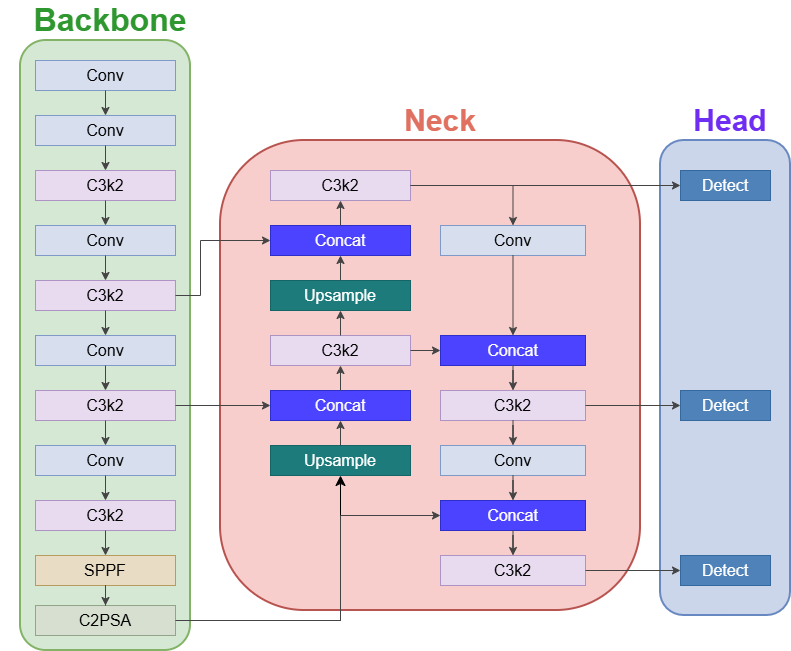

The diagram above was exported from draw.io. Its source (the exported page's mxGraphModel, read from the mxfile embedded in the PNG):
<mxGraphModel dx="1575" dy="829" grid="1" gridSize="10" guides="1" tooltips="1" connect="1" arrows="1" fold="1" page="1" pageScale="1" pageWidth="1100" pageHeight="850" math="0" shadow="0">
  <root>
    <mxCell id="0" />
    <mxCell id="1" parent="0" />
    <mxCell id="backbone_box" parent="1" style="shape=rectangle;rounded=1;whiteSpace=wrap;html=1;fillColor=#d5e8d4;strokeColor=#82b366;fontSize=18;fontStyle=0;align=center;verticalAlign=middle;arcSize=15;;strokeWidth=2;" value="" vertex="1">
      <mxGeometry height="610" width="170" x="110" y="160" as="geometry" />
    </mxCell>
    <mxCell id="neck_box" parent="1" style="shape=rectangle;rounded=1;whiteSpace=wrap;html=1;fillColor=#f8cecc;strokeColor=#b85450;fontSize=18;fontStyle=0;align=center;verticalAlign=middle;arcSize=20;;strokeWidth=2;" value="" vertex="1">
      <mxGeometry height="470" width="420" x="310" y="260" as="geometry" />
    </mxCell>
    <mxCell id="head_box" parent="1" style="shape=rectangle;rounded=1;whiteSpace=wrap;html=1;fillColor=#cbd6ea;strokeColor=#6888c1;fontColor=#000000;fontSize=18;fontStyle=0;align=center;verticalAlign=middle;arcSize=18;;strokeWidth=2;" value="" vertex="1">
      <mxGeometry height="475" width="130" x="750" y="260" as="geometry" />
    </mxCell>
    <mxCell id="title_backbone" parent="1" style="shape=rectangle;rounded=0;whiteSpace=wrap;html=1;fillColor=none;strokeColor=none;fontColor=#2f972f;fontSize=32;fontStyle=1;align=center;verticalAlign=middle;" value="Backbone" vertex="1">
      <mxGeometry height="40" width="220" x="90" y="120" as="geometry" />
    </mxCell>
    <mxCell id="title_neck" parent="1" style="shape=rectangle;rounded=0;whiteSpace=wrap;html=1;fillColor=none;strokeColor=none;fontColor=#e0705f;fontSize=30;fontStyle=1;align=center;verticalAlign=middle;" value="Neck" vertex="1">
      <mxGeometry height="40" width="120" x="470" y="220" as="geometry" />
    </mxCell>
    <mxCell id="title_head" parent="1" style="shape=rectangle;rounded=0;whiteSpace=wrap;html=1;fillColor=none;strokeColor=none;fontColor=#6f2cf3;fontSize=30;fontStyle=1;align=center;verticalAlign=middle;" value="Head" vertex="1">
      <mxGeometry height="40" width="100" x="770" y="220" as="geometry" />
    </mxCell>
    <mxCell id="bb1" parent="1" style="shape=rectangle;rounded=0;whiteSpace=wrap;html=1;fillColor=#d7dfef;strokeColor=#7f9ac7;fontColor=#000000;fontSize=16;fontStyle=0;align=center;verticalAlign=middle;" value="Conv" vertex="1">
      <mxGeometry height="30" width="140" x="125" y="180" as="geometry" />
    </mxCell>
    <mxCell id="bb2" parent="1" style="shape=rectangle;rounded=0;whiteSpace=wrap;html=1;fillColor=#d7dfef;strokeColor=#7f9ac7;fontColor=#000000;fontSize=16;fontStyle=0;align=center;verticalAlign=middle;" value="Conv" vertex="1">
      <mxGeometry height="30" width="140" x="125" y="235" as="geometry" />
    </mxCell>
    <mxCell id="bb3" parent="1" style="shape=rectangle;rounded=0;whiteSpace=wrap;html=1;fillColor=#e8dbf0;strokeColor=#ad94c4;fontColor=#000000;fontSize=16;fontStyle=0;align=center;verticalAlign=middle;" value="C3k2" vertex="1">
      <mxGeometry height="30" width="140" x="125" y="290" as="geometry" />
    </mxCell>
    <mxCell id="bb4" parent="1" style="shape=rectangle;rounded=0;whiteSpace=wrap;html=1;fillColor=#d7dfef;strokeColor=#7f9ac7;fontColor=#000000;fontSize=16;fontStyle=0;align=center;verticalAlign=middle;" value="Conv" vertex="1">
      <mxGeometry height="30" width="140" x="125" y="345" as="geometry" />
    </mxCell>
    <mxCell id="bb5" parent="1" style="shape=rectangle;rounded=0;whiteSpace=wrap;html=1;fillColor=#e8dbf0;strokeColor=#ad94c4;fontColor=#000000;fontSize=16;fontStyle=0;align=center;verticalAlign=middle;" value="C3k2" vertex="1">
      <mxGeometry height="30" width="140" x="125" y="400" as="geometry" />
    </mxCell>
    <mxCell id="bb6" parent="1" style="shape=rectangle;rounded=0;whiteSpace=wrap;html=1;fillColor=#d7dfef;strokeColor=#7f9ac7;fontColor=#000000;fontSize=16;fontStyle=0;align=center;verticalAlign=middle;" value="Conv" vertex="1">
      <mxGeometry height="30" width="140" x="125" y="455" as="geometry" />
    </mxCell>
    <mxCell id="bb7" parent="1" style="shape=rectangle;rounded=0;whiteSpace=wrap;html=1;fillColor=#e8dbf0;strokeColor=#ad94c4;fontColor=#000000;fontSize=16;fontStyle=0;align=center;verticalAlign=middle;" value="C3k2" vertex="1">
      <mxGeometry height="30" width="140" x="125" y="510" as="geometry" />
    </mxCell>
    <mxCell id="bb8" parent="1" style="shape=rectangle;rounded=0;whiteSpace=wrap;html=1;fillColor=#d7dfef;strokeColor=#7f9ac7;fontColor=#000000;fontSize=16;fontStyle=0;align=center;verticalAlign=middle;" value="Conv" vertex="1">
      <mxGeometry height="30" width="140" x="125" y="565" as="geometry" />
    </mxCell>
    <mxCell id="bb9" parent="1" style="shape=rectangle;rounded=0;whiteSpace=wrap;html=1;fillColor=#e8dbf0;strokeColor=#ad94c4;fontColor=#000000;fontSize=16;fontStyle=0;align=center;verticalAlign=middle;" value="C3k2" vertex="1">
      <mxGeometry height="30" width="140" x="125" y="620" as="geometry" />
    </mxCell>
    <mxCell id="bb10" parent="1" style="shape=rectangle;rounded=0;whiteSpace=wrap;html=1;fillColor=#e8dcc4;strokeColor=#b89b5f;fontColor=#000000;fontSize=16;fontStyle=0;align=center;verticalAlign=middle;" value="SPPF" vertex="1">
      <mxGeometry height="30" width="140" x="125" y="675" as="geometry" />
    </mxCell>
    <mxCell id="4qLAGRpMUPq3Ek6nse91-1" edge="1" parent="1" source="bb11" style="edgeStyle=orthogonalEdgeStyle;rounded=0;orthogonalLoop=1;jettySize=auto;html=1;exitX=1;exitY=0.5;exitDx=0;exitDy=0;entryX=0.5;entryY=1;entryDx=0;entryDy=0;fontSize=12;startSize=8;endSize=8;" target="nk_up2">
      <mxGeometry relative="1" as="geometry" />
    </mxCell>
    <mxCell id="bb11" parent="1" style="shape=rectangle;rounded=0;whiteSpace=wrap;html=1;fillColor=#d6dfd0;strokeColor=#93a589;fontColor=#000000;fontSize=16;fontStyle=0;align=center;verticalAlign=middle;" value="C2PSA" vertex="1">
      <mxGeometry height="30" width="140" x="125" y="725" as="geometry" />
    </mxCell>
    <mxCell id="e_bb1_bb2" edge="1" parent="1" source="bb1" style="edgeStyle=orthogonalEdgeStyle;rounded=0;orthogonalLoop=1;jettySize=auto;html=1;strokeColor=#444444;endArrow=classic;endFill=1;dashed=0;" target="bb2" value="">
      <mxGeometry relative="1" as="geometry" />
    </mxCell>
    <mxCell id="e_bb2_bb3" edge="1" parent="1" source="bb2" style="edgeStyle=orthogonalEdgeStyle;rounded=0;orthogonalLoop=1;jettySize=auto;html=1;strokeColor=#444444;endArrow=classic;endFill=1;dashed=0;" target="bb3" value="">
      <mxGeometry relative="1" as="geometry" />
    </mxCell>
    <mxCell id="e_bb3_bb4" edge="1" parent="1" source="bb3" style="edgeStyle=orthogonalEdgeStyle;rounded=0;orthogonalLoop=1;jettySize=auto;html=1;strokeColor=#444444;endArrow=classic;endFill=1;dashed=0;" target="bb4" value="">
      <mxGeometry relative="1" as="geometry" />
    </mxCell>
    <mxCell id="e_bb4_bb5" edge="1" parent="1" source="bb4" style="edgeStyle=orthogonalEdgeStyle;rounded=0;orthogonalLoop=1;jettySize=auto;html=1;strokeColor=#444444;endArrow=classic;endFill=1;dashed=0;" target="bb5" value="">
      <mxGeometry relative="1" as="geometry" />
    </mxCell>
    <mxCell id="e_bb5_bb6" edge="1" parent="1" source="bb5" style="edgeStyle=orthogonalEdgeStyle;rounded=0;orthogonalLoop=1;jettySize=auto;html=1;strokeColor=#444444;endArrow=classic;endFill=1;dashed=0;" target="bb6" value="">
      <mxGeometry relative="1" as="geometry" />
    </mxCell>
    <mxCell id="e_bb6_bb7" edge="1" parent="1" source="bb6" style="edgeStyle=orthogonalEdgeStyle;rounded=0;orthogonalLoop=1;jettySize=auto;html=1;strokeColor=#444444;endArrow=classic;endFill=1;dashed=0;" target="bb7" value="">
      <mxGeometry relative="1" as="geometry" />
    </mxCell>
    <mxCell id="e_bb7_bb8" edge="1" parent="1" source="bb7" style="edgeStyle=orthogonalEdgeStyle;rounded=0;orthogonalLoop=1;jettySize=auto;html=1;strokeColor=#444444;endArrow=classic;endFill=1;dashed=0;" target="bb8" value="">
      <mxGeometry relative="1" as="geometry" />
    </mxCell>
    <mxCell id="e_bb8_bb9" edge="1" parent="1" source="bb8" style="edgeStyle=orthogonalEdgeStyle;rounded=0;orthogonalLoop=1;jettySize=auto;html=1;strokeColor=#444444;endArrow=classic;endFill=1;dashed=0;" target="bb9" value="">
      <mxGeometry relative="1" as="geometry" />
    </mxCell>
    <mxCell id="e_bb9_bb10" edge="1" parent="1" source="bb9" style="edgeStyle=orthogonalEdgeStyle;rounded=0;orthogonalLoop=1;jettySize=auto;html=1;strokeColor=#444444;endArrow=classic;endFill=1;dashed=0;" target="bb10" value="">
      <mxGeometry relative="1" as="geometry" />
    </mxCell>
    <mxCell id="e_bb10_bb11" edge="1" parent="1" source="bb10" style="edgeStyle=orthogonalEdgeStyle;rounded=0;orthogonalLoop=1;jettySize=auto;html=1;strokeColor=#444444;endArrow=classic;endFill=1;dashed=0;" target="bb11" value="">
      <mxGeometry relative="1" as="geometry" />
    </mxCell>
    <mxCell id="nk_top_c3" parent="1" style="shape=rectangle;rounded=0;whiteSpace=wrap;html=1;fillColor=#e8dbf0;strokeColor=#ad94c4;fontColor=#000000;fontSize=16;fontStyle=0;align=center;verticalAlign=middle;" value="C3k2" vertex="1">
      <mxGeometry height="30" width="140" x="360" y="290" as="geometry" />
    </mxCell>
    <mxCell id="nk_concat1" parent="1" style="shape=rectangle;rounded=0;whiteSpace=wrap;html=1;fillColor=#4b43ff;strokeColor=#2e2ec8;fontColor=#ffffff;fontSize=16;fontStyle=0;align=center;verticalAlign=middle;" value="Concat" vertex="1">
      <mxGeometry height="30" width="140" x="360" y="345" as="geometry" />
    </mxCell>
    <mxCell id="nk_up1" parent="1" style="shape=rectangle;rounded=0;whiteSpace=wrap;html=1;fillColor=#1d7b7c;strokeColor=#156567;fontColor=#ffffff;fontSize=16;fontStyle=0;align=center;verticalAlign=middle;" value="Upsample" vertex="1">
      <mxGeometry height="30" width="140" x="360" y="400" as="geometry" />
    </mxCell>
    <mxCell id="nk_mid_c3" parent="1" style="shape=rectangle;rounded=0;whiteSpace=wrap;html=1;fillColor=#e8dbf0;strokeColor=#ad94c4;fontColor=#000000;fontSize=16;fontStyle=0;align=center;verticalAlign=middle;" value="C3k2" vertex="1">
      <mxGeometry height="30" width="140" x="360" y="455" as="geometry" />
    </mxCell>
    <mxCell id="nk_concat2" parent="1" style="shape=rectangle;rounded=0;whiteSpace=wrap;html=1;fillColor=#4b43ff;strokeColor=#2e2ec8;fontColor=#ffffff;fontSize=16;fontStyle=0;align=center;verticalAlign=middle;" value="Concat" vertex="1">
      <mxGeometry height="30" width="140" x="360" y="510" as="geometry" />
    </mxCell>
    <mxCell id="nk_up2" parent="1" style="shape=rectangle;rounded=0;whiteSpace=wrap;html=1;fillColor=#1d7b7c;strokeColor=#156567;fontColor=#ffffff;fontSize=16;fontStyle=0;align=center;verticalAlign=middle;" value="Upsample" vertex="1">
      <mxGeometry height="30" width="140" x="360" y="565" as="geometry" />
    </mxCell>
    <mxCell id="nk_conv1" parent="1" style="shape=rectangle;rounded=0;whiteSpace=wrap;html=1;fillColor=#d7dfef;strokeColor=#7f9ac7;fontColor=#000000;fontSize=16;fontStyle=0;align=center;verticalAlign=middle;" value="Conv" vertex="1">
      <mxGeometry height="30" width="145" x="530" y="345" as="geometry" />
    </mxCell>
    <mxCell id="nk_concat3" parent="1" style="shape=rectangle;rounded=0;whiteSpace=wrap;html=1;fillColor=#4b43ff;strokeColor=#2e2ec8;fontColor=#ffffff;fontSize=16;fontStyle=0;align=center;verticalAlign=middle;" value="Concat" vertex="1">
      <mxGeometry height="30" width="145" x="530" y="455" as="geometry" />
    </mxCell>
    <mxCell id="nk_c3r1" parent="1" style="shape=rectangle;rounded=0;whiteSpace=wrap;html=1;fillColor=#e8dbf0;strokeColor=#ad94c4;fontColor=#000000;fontSize=16;fontStyle=0;align=center;verticalAlign=middle;" value="C3k2" vertex="1">
      <mxGeometry height="30" width="145" x="530" y="510" as="geometry" />
    </mxCell>
    <mxCell id="nk_conv2" parent="1" style="shape=rectangle;rounded=0;whiteSpace=wrap;html=1;fillColor=#d7dfef;strokeColor=#7f9ac7;fontColor=#000000;fontSize=16;fontStyle=0;align=center;verticalAlign=middle;" value="Conv" vertex="1">
      <mxGeometry height="30" width="145" x="530" y="565" as="geometry" />
    </mxCell>
    <mxCell id="nk_concat4" parent="1" style="shape=rectangle;rounded=0;whiteSpace=wrap;html=1;fillColor=#4b43ff;strokeColor=#2e2ec8;fontColor=#ffffff;fontSize=16;fontStyle=0;align=center;verticalAlign=middle;" value="Concat" vertex="1">
      <mxGeometry height="30" width="145" x="530" y="620" as="geometry" />
    </mxCell>
    <mxCell id="nk_c3r2" parent="1" style="shape=rectangle;rounded=0;whiteSpace=wrap;html=1;fillColor=#e8dbf0;strokeColor=#ad94c4;fontColor=#000000;fontSize=16;fontStyle=0;align=center;verticalAlign=middle;" value="C3k2" vertex="1">
      <mxGeometry height="30" width="145" x="530" y="675" as="geometry" />
    </mxCell>
    <mxCell id="det1" parent="1" style="shape=rectangle;rounded=0;whiteSpace=wrap;html=1;fillColor=#4f82b8;strokeColor=#35689d;fontColor=#ffffff;fontSize=16;fontStyle=0;align=center;verticalAlign=middle;" value="Detect" vertex="1">
      <mxGeometry height="30" width="90" x="770" y="290" as="geometry" />
    </mxCell>
    <mxCell id="det2" parent="1" style="shape=rectangle;rounded=0;whiteSpace=wrap;html=1;fillColor=#4f82b8;strokeColor=#35689d;fontColor=#ffffff;fontSize=16;fontStyle=0;align=center;verticalAlign=middle;" value="Detect" vertex="1">
      <mxGeometry height="30" width="90" x="770" y="510" as="geometry" />
    </mxCell>
    <mxCell id="det3" parent="1" style="shape=rectangle;rounded=0;whiteSpace=wrap;html=1;fillColor=#4f82b8;strokeColor=#35689d;fontColor=#ffffff;fontSize=16;fontStyle=0;align=center;verticalAlign=middle;" value="Detect" vertex="1">
      <mxGeometry height="30" width="90" x="770" y="675" as="geometry" />
    </mxCell>
    <mxCell id="e_nk_concat1_nk_top_c3" edge="1" parent="1" source="nk_concat1" style="edgeStyle=orthogonalEdgeStyle;rounded=0;orthogonalLoop=1;jettySize=auto;html=1;strokeColor=#444444;endArrow=classic;endFill=1;dashed=0;" target="nk_top_c3" value="">
      <mxGeometry relative="1" as="geometry" />
    </mxCell>
    <mxCell id="e_nk_up1_nk_concat1" edge="1" parent="1" source="nk_up1" style="edgeStyle=orthogonalEdgeStyle;rounded=0;orthogonalLoop=1;jettySize=auto;html=1;strokeColor=#444444;endArrow=classic;endFill=1;dashed=0;" target="nk_concat1" value="">
      <mxGeometry relative="1" as="geometry" />
    </mxCell>
    <mxCell id="e_nk_mid_c3_nk_up1" edge="1" parent="1" source="nk_mid_c3" style="edgeStyle=orthogonalEdgeStyle;rounded=0;orthogonalLoop=1;jettySize=auto;html=1;strokeColor=#444444;endArrow=classic;endFill=1;dashed=0;" target="nk_up1" value="">
      <mxGeometry relative="1" as="geometry" />
    </mxCell>
    <mxCell id="e_nk_concat2_nk_mid_c3" edge="1" parent="1" source="nk_concat2" style="edgeStyle=orthogonalEdgeStyle;rounded=0;orthogonalLoop=1;jettySize=auto;html=1;strokeColor=#444444;endArrow=classic;endFill=1;dashed=0;" target="nk_mid_c3" value="">
      <mxGeometry relative="1" as="geometry" />
    </mxCell>
    <mxCell id="e_nk_up2_nk_concat2" edge="1" parent="1" source="nk_up2" style="edgeStyle=orthogonalEdgeStyle;rounded=0;orthogonalLoop=1;jettySize=auto;html=1;strokeColor=#444444;endArrow=classic;endFill=1;dashed=0;" target="nk_concat2" value="">
      <mxGeometry relative="1" as="geometry" />
    </mxCell>
    <mxCell id="e_nk_conv1_nk_concat3" edge="1" parent="1" source="nk_conv1" style="edgeStyle=orthogonalEdgeStyle;rounded=0;orthogonalLoop=1;jettySize=auto;html=1;strokeColor=#444444;endArrow=classic;endFill=1;dashed=0;" target="nk_concat3" value="">
      <mxGeometry relative="1" as="geometry" />
    </mxCell>
    <mxCell id="e_nk_concat3_nk_c3r1" edge="1" parent="1" source="nk_concat3" style="edgeStyle=orthogonalEdgeStyle;rounded=0;orthogonalLoop=1;jettySize=auto;html=1;strokeColor=#444444;endArrow=classic;endFill=1;dashed=0;" target="nk_c3r1" value="">
      <mxGeometry relative="1" as="geometry" />
    </mxCell>
    <mxCell id="e_nk_c3r1_nk_conv2" edge="1" parent="1" source="nk_c3r1" style="edgeStyle=orthogonalEdgeStyle;rounded=0;orthogonalLoop=1;jettySize=auto;html=1;strokeColor=#444444;endArrow=classic;endFill=1;dashed=0;" target="nk_conv2" value="">
      <mxGeometry relative="1" as="geometry" />
    </mxCell>
    <mxCell id="e_nk_conv2_nk_concat4" edge="1" parent="1" source="nk_conv2" style="edgeStyle=orthogonalEdgeStyle;rounded=0;orthogonalLoop=1;jettySize=auto;html=1;strokeColor=#444444;endArrow=classic;endFill=1;dashed=0;" target="nk_concat4" value="">
      <mxGeometry relative="1" as="geometry" />
    </mxCell>
    <mxCell id="e_nk_concat4_nk_c3r2" edge="1" parent="1" source="nk_concat4" style="edgeStyle=orthogonalEdgeStyle;rounded=0;orthogonalLoop=1;jettySize=auto;html=1;strokeColor=#444444;endArrow=classic;endFill=1;dashed=0;" target="nk_c3r2" value="">
      <mxGeometry relative="1" as="geometry" />
    </mxCell>
    <mxCell id="e_nk_top_c3_det1" edge="1" parent="1" source="nk_top_c3" style="edgeStyle=orthogonalEdgeStyle;rounded=0;orthogonalLoop=1;jettySize=auto;html=1;strokeColor=#444444;endArrow=classic;endFill=1;dashed=0;" target="det1" value="">
      <mxGeometry relative="1" as="geometry" />
    </mxCell>
    <mxCell id="e_nk_top_c3_nk_conv1" edge="1" parent="1" source="nk_top_c3" style="edgeStyle=orthogonalEdgeStyle;rounded=0;orthogonalLoop=1;jettySize=auto;html=1;strokeColor=#444444;endArrow=classic;endFill=1;dashed=0;" target="nk_conv1" value="">
      <mxGeometry relative="1" as="geometry" />
    </mxCell>
    <mxCell id="e_nk_mid_c3_nk_concat3" edge="1" parent="1" source="nk_mid_c3" style="edgeStyle=orthogonalEdgeStyle;rounded=0;orthogonalLoop=1;jettySize=auto;html=1;strokeColor=#444444;endArrow=classic;endFill=1;dashed=0;" target="nk_concat3" value="">
      <mxGeometry relative="1" as="geometry" />
    </mxCell>
    <mxCell id="e_nk_c3r1_det2" edge="1" parent="1" source="nk_c3r1" style="edgeStyle=orthogonalEdgeStyle;rounded=0;orthogonalLoop=1;jettySize=auto;html=1;strokeColor=#444444;endArrow=classic;endFill=1;dashed=0;" target="det2" value="">
      <mxGeometry relative="1" as="geometry" />
    </mxCell>
    <mxCell id="e_nk_c3r2_det3" edge="1" parent="1" source="nk_c3r2" style="edgeStyle=orthogonalEdgeStyle;rounded=0;orthogonalLoop=1;jettySize=auto;html=1;strokeColor=#444444;endArrow=classic;endFill=1;dashed=0;" target="det3" value="">
      <mxGeometry relative="1" as="geometry" />
    </mxCell>
    <mxCell id="e_bb5_nk_concat1" edge="1" parent="1" source="bb5" style="edgeStyle=orthogonalEdgeStyle;rounded=0;orthogonalLoop=1;jettySize=auto;html=1;strokeColor=#444444;endArrow=classic;endFill=1;dashed=0;" target="nk_concat1" value="">
      <mxGeometry relative="1" as="geometry">
        <Array as="points">
          <mxPoint x="290" y="415" />
          <mxPoint x="290" y="360" />
        </Array>
      </mxGeometry>
    </mxCell>
    <mxCell id="e_bb7_nk_concat2" edge="1" parent="1" source="bb7" style="edgeStyle=orthogonalEdgeStyle;rounded=0;orthogonalLoop=1;jettySize=auto;html=1;strokeColor=#444444;endArrow=classic;endFill=1;dashed=0;entryX=0;entryY=0.5;entryDx=0;entryDy=0;" target="nk_concat2" value="">
      <mxGeometry relative="1" as="geometry">
        <Array as="points">
          <mxPoint x="360" y="525" />
        </Array>
      </mxGeometry>
    </mxCell>
    <mxCell id="e_bb11_nk_concat4" edge="1" parent="1" style="edgeStyle=orthogonalEdgeStyle;rounded=0;orthogonalLoop=1;jettySize=auto;html=1;strokeColor=#444444;endArrow=classic;endFill=1;dashed=0;entryX=0;entryY=0.5;entryDx=0;entryDy=0;" target="nk_concat4" value="">
      <mxGeometry relative="1" as="geometry">
        <Array as="points">
          <mxPoint x="430" y="740" />
          <mxPoint x="430" y="635" />
        </Array>
        <mxPoint x="265" y="740" as="sourcePoint" />
        <mxPoint x="530" y="630" as="targetPoint" />
      </mxGeometry>
    </mxCell>
  </root>
</mxGraphModel>